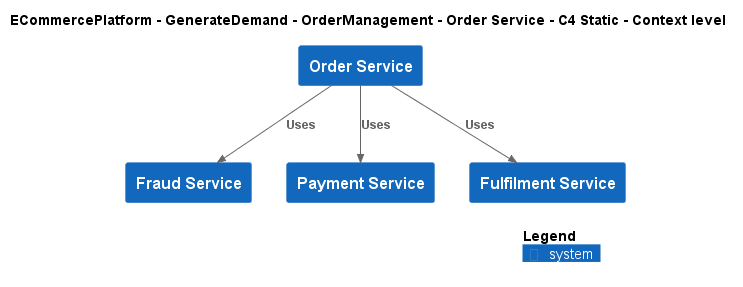

The diagram above was rendered by PlantUML. Its source (embedded in the PNG):
@startuml
!include ..\..\..\..\..\.c4s\C4_Context.puml

AddElementTag("c4interflow:lifecycle:new", $bgColor=green, $fontColor=#ffffff, $borderColor=green, $shadowing="False")
AddElementTag("c4interflow:lifecycle:changed", $bgColor=orange, $fontColor=#ffffff, $borderColor=orange, $shadowing="False")
AddElementTag("c4interflow:lifecycle:removed", $bgColor=red, $fontColor=#ffffff, $borderColor=red, $shadowing="False")

AddRelTag("c4interflow:lifecycle:new", $textColor=green, $lineColor=green)
AddRelTag("c4interflow:lifecycle:changed", $textColor=orange, $lineColor=orange)
AddRelTag("c4interflow:lifecycle:removed", $textColor=red, $lineColor=red)

SHOW_PERSON_PORTRAIT()
LAYOUT_TOP_DOWN()

skinparam linetype polyline

title ECommercePlatform - GenerateDemand - OrderManagement - Order Service - C4 Static - Context level

System(ECommercePlatform.GenerateDemand.OrderManagement.SoftwareSystems.OrderService, "Order Service", "")
System(ECommercePlatform.Deliver.FraudManagement.SoftwareSystems.FraudService, "Fraud Service", "")
System(ECommercePlatform.Deliver.Payments.SoftwareSystems.PaymentService, "Payment Service", "")
System(ECommercePlatform.Deliver.Fulfilment.SoftwareSystems.FulfilmentService, "Fulfilment Service", "")

Rel(ECommercePlatform.GenerateDemand.OrderManagement.SoftwareSystems.OrderService, ECommercePlatform.Deliver.FraudManagement.SoftwareSystems.FraudService, "Uses")
Rel(ECommercePlatform.GenerateDemand.OrderManagement.SoftwareSystems.OrderService, ECommercePlatform.Deliver.Payments.SoftwareSystems.PaymentService, "Uses")
Rel(ECommercePlatform.GenerateDemand.OrderManagement.SoftwareSystems.OrderService, ECommercePlatform.Deliver.Fulfilment.SoftwareSystems.FulfilmentService, "Uses")


SHOW_LEGEND()
@enduml